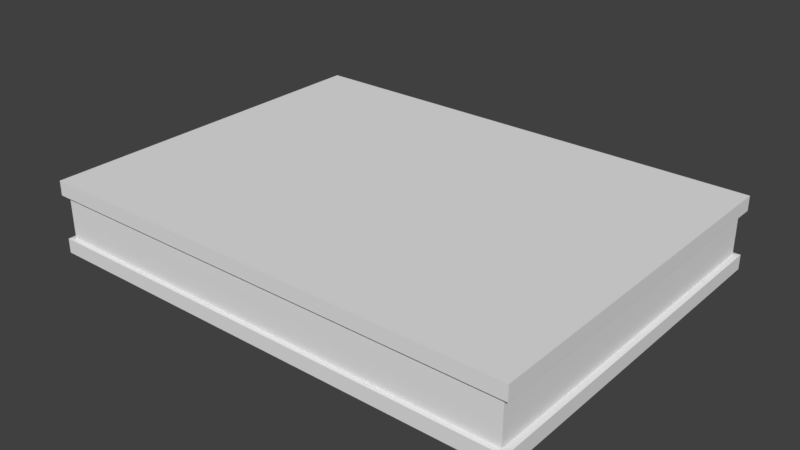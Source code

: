# Source: LevelDivider.blend  (saved by Blender 2.79.0; exported with 4.5.12 LTS)
import bpy
from mathutils import Matrix  # noqa: F401  (used for matrix-valued properties, if any)

bpy.ops.wm.read_factory_settings(use_empty=True)
scene = bpy.context.scene
scene.name = 'Scene'

# ---- collections
col_collection_1 = bpy.data.collections.new('Collection 1'); scene.collection.children.link(col_collection_1)

# ---- materials (node trees are filled in below, after node groups)
mat_material = bpy.data.materials.new('Material')
mat_material.alpha_threshold = 0.0
mat_material.use_transparent_shadow = False
mat_material.roughness = 0.5
mat_material.line_color = (0.0, 0.0, 0.0, 1.0)

# ---- material node trees

# ---- world
world_world = bpy.data.worlds.new('World'); scene.world = world_world
world_world.color = (0.05088, 0.05088, 0.05088)
world_world.use_sun_shadow = False
world_world.sun_shadow_jitter_overblur = 0.0
world_world.cycles.sampling_method = 'MANUAL'

# ---- meshes
me_cube = bpy.data.meshes.new('Cube')
me_cube.from_pydata([(2.0, 1.5, 2.384e-08), (2.0, -1.5, 2.384e-08), (-2.0, -1.5, 2.384e-08), (-2.0, 1.5, 2.384e-08), (2.0, 1.5, 0.4), (2.0, -1.5, 0.4), (-2.0, -1.5, 0.4), (-2.0, 1.5, 0.4), (2.0, 1.5, 0.08), (-1.953, 1.465, 0.3172), (-1.953, 1.465, 0.08282), (2.0, 1.5, 0.32), (2.0, -1.5, 0.08), (-1.953, -1.465, 0.3172), (-1.953, -1.465, 0.08282), (2.0, -1.5, 0.32), (-2.0, -1.5, 0.08), (1.953, -1.465, 0.3172), (1.953, -1.465, 0.08282), (-2.0, -1.5, 0.32), (-2.0, 1.5, 0.08), (1.953, 1.465, 0.3172), (1.953, 1.465, 0.08282), (-2.0, 1.5, 0.32)], [], [(0, 1, 2, 3), (4, 7, 6, 5), (11, 4, 5, 15), (15, 5, 6, 19), (19, 6, 7, 23), (8, 0, 3, 20), (4, 11, 23, 7), (15, 19, 13, 17), (19, 23, 9, 13), (2, 16, 20, 3), (20, 16, 14, 10), (8, 20, 10, 22), (22, 21, 17, 18), (1, 12, 16, 2), (11, 15, 17, 21), (23, 11, 21, 9), (14, 13, 9, 10), (0, 8, 12, 1), (16, 12, 18, 14), (18, 17, 13, 14), (22, 10, 9, 21), (12, 8, 22, 18)])
me_cube.materials.append(mat_material)
me_cube.use_remesh_preserve_volume = False
me_cube.use_remesh_preserve_attributes = False
me_cube.use_mirror_vertex_groups = False
me_cube.update()

# ---- objects
ob_cube = bpy.data.objects.new('Cube', me_cube)

# ---- transforms, parenting, visibility, modifiers, constraints
ob_cube.location = (0.0, 0.0, 0.0)
ob_cube.scale = (1.0, 1.0, 1.5)
ob_cube.lock_rotations_4d = False
ob_cube.empty_display_type = 'ARROWS'
ob_cube.lineart.crease_threshold = 0.0

# ---- collection membership
col_collection_1.objects.link(ob_cube)

# ---- scene / render settings (as saved in the file)
scene.frame_start = 1; scene.frame_end = 250; scene.frame_set(1)
scene.render.engine = 'BLENDER_EEVEE_NEXT'
scene.render.resolution_percentage = 50
scene.render.dither_intensity = 0.0
scene.cycles.use_denoising = False
scene.cycles.samples = 128
scene.cycles.sampling_pattern = 'TABULATED_SOBOL'
scene.cycles.use_adaptive_sampling = False
scene.cycles.use_light_tree = False
scene.cycles.blur_glossy = 0.0
scene.cycles.sample_clamp_indirect = 0.0
scene.view_settings.view_transform = 'Standard'
bpy.context.view_layer.update()

# ---- added for rendering (the .blend has no active camera and no usable light): camera, sun
cam_auto = bpy.data.cameras.new('AutoCamera')
cam_auto.lens = 50.0
cam_auto.sensor_width = 36.0
cam_auto.clip_end = 1000.0
ob_auto_camera = bpy.data.objects.new('AutoCamera', cam_auto)
scene.collection.objects.link(ob_auto_camera)
ob_auto_camera.location = (4.65931, -5.59117, 4.02745)
ob_auto_camera.rotation_euler = (1.09748, -7.21219e-08, 0.694738)
scene.camera = ob_auto_camera
light_auto_sun = bpy.data.lights.new('AutoSun', 'SUN')
light_auto_sun.energy = 3.0
light_auto_sun.angle = 0.0523599
ob_auto_sun = bpy.data.objects.new('AutoSun', light_auto_sun)
scene.collection.objects.link(ob_auto_sun)
ob_auto_sun.rotation_euler = (0.872665, 0.174533, 0.523599)
bpy.context.view_layer.update()
